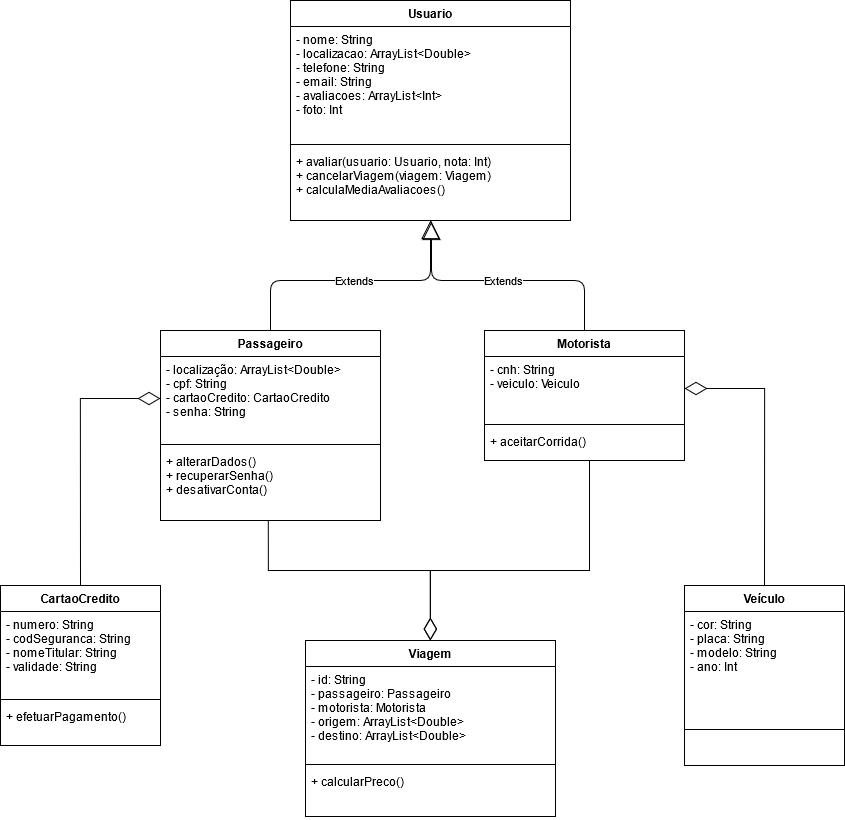

The diagram above was exported from draw.io. Its source (the exported page's mxGraphModel, read from the mxfile embedded in the PNG):
<mxGraphModel dx="3307" dy="2458" grid="1" gridSize="10" guides="1" tooltips="1" connect="1" arrows="1" fold="1" page="1" pageScale="1" pageWidth="827" pageHeight="1169" math="0" shadow="0">
  <root>
    <mxCell id="0" />
    <mxCell id="1" parent="0" />
    <mxCell id="lGEVE18FK8mCnvEkzv9V-42" style="edgeStyle=orthogonalEdgeStyle;rounded=0;orthogonalLoop=1;jettySize=auto;html=1;entryX=0.49;entryY=1;entryDx=0;entryDy=0;entryPerimeter=0;startArrow=diamondThin;startFill=0;endArrow=none;endFill=0;startSize=20;endSize=6;strokeWidth=1;" edge="1" parent="1" source="lGEVE18FK8mCnvEkzv9V-5" target="lGEVE18FK8mCnvEkzv9V-12">
      <mxGeometry relative="1" as="geometry">
        <Array as="points">
          <mxPoint x="360" y="490" />
          <mxPoint x="198" y="490" />
        </Array>
      </mxGeometry>
    </mxCell>
    <mxCell id="lGEVE18FK8mCnvEkzv9V-44" style="edgeStyle=orthogonalEdgeStyle;rounded=0;orthogonalLoop=1;jettySize=auto;html=1;entryX=0.525;entryY=1;entryDx=0;entryDy=0;entryPerimeter=0;startArrow=diamondThin;startFill=0;endArrow=none;endFill=0;startSize=20;endSize=6;strokeWidth=1;" edge="1" parent="1" source="lGEVE18FK8mCnvEkzv9V-5" target="lGEVE18FK8mCnvEkzv9V-16">
      <mxGeometry relative="1" as="geometry">
        <Array as="points">
          <mxPoint x="360" y="490" />
          <mxPoint x="519" y="490" />
        </Array>
      </mxGeometry>
    </mxCell>
    <mxCell id="lGEVE18FK8mCnvEkzv9V-5" value="Viagem" style="swimlane;fontStyle=1;align=center;verticalAlign=top;childLayout=stackLayout;horizontal=1;startSize=26;horizontalStack=0;resizeParent=1;resizeParentMax=0;resizeLast=0;collapsible=1;marginBottom=0;" vertex="1" parent="1">
      <mxGeometry x="235" y="560" width="250" height="176" as="geometry" />
    </mxCell>
    <mxCell id="lGEVE18FK8mCnvEkzv9V-6" value="- id: String&#10;- passageiro: Passageiro&#10;- motorista: Motorista&#10;- origem: ArrayList&lt;Double&gt;&#10;- destino: ArrayList&lt;Double&gt;&#10;" style="text;strokeColor=none;fillColor=none;align=left;verticalAlign=top;spacingLeft=4;spacingRight=4;overflow=hidden;rotatable=0;points=[[0,0.5],[1,0.5]];portConstraint=eastwest;" vertex="1" parent="lGEVE18FK8mCnvEkzv9V-5">
      <mxGeometry y="26" width="250" height="94" as="geometry" />
    </mxCell>
    <mxCell id="lGEVE18FK8mCnvEkzv9V-7" value="" style="line;strokeWidth=1;fillColor=none;align=left;verticalAlign=middle;spacingTop=-1;spacingLeft=3;spacingRight=3;rotatable=0;labelPosition=right;points=[];portConstraint=eastwest;" vertex="1" parent="lGEVE18FK8mCnvEkzv9V-5">
      <mxGeometry y="120" width="250" height="8" as="geometry" />
    </mxCell>
    <mxCell id="lGEVE18FK8mCnvEkzv9V-8" value="+ calcularPreco()&#10;" style="text;strokeColor=none;fillColor=none;align=left;verticalAlign=top;spacingLeft=4;spacingRight=4;overflow=hidden;rotatable=0;points=[[0,0.5],[1,0.5]];portConstraint=eastwest;" vertex="1" parent="lGEVE18FK8mCnvEkzv9V-5">
      <mxGeometry y="128" width="250" height="48" as="geometry" />
    </mxCell>
    <mxCell id="lGEVE18FK8mCnvEkzv9V-9" value="Passageiro" style="swimlane;fontStyle=1;align=center;verticalAlign=top;childLayout=stackLayout;horizontal=1;startSize=26;horizontalStack=0;resizeParent=1;resizeParentMax=0;resizeLast=0;collapsible=1;marginBottom=0;" vertex="1" parent="1">
      <mxGeometry x="90" y="250" width="220" height="190" as="geometry" />
    </mxCell>
    <mxCell id="lGEVE18FK8mCnvEkzv9V-10" value="- localização: ArrayList&lt;Double&gt;&#10;- cpf: String&#10;- cartaoCredito: CartaoCredito&#10;- senha: String" style="text;strokeColor=none;fillColor=none;align=left;verticalAlign=top;spacingLeft=4;spacingRight=4;overflow=hidden;rotatable=0;points=[[0,0.5],[1,0.5]];portConstraint=eastwest;" vertex="1" parent="lGEVE18FK8mCnvEkzv9V-9">
      <mxGeometry y="26" width="220" height="84" as="geometry" />
    </mxCell>
    <mxCell id="lGEVE18FK8mCnvEkzv9V-11" value="" style="line;strokeWidth=1;fillColor=none;align=left;verticalAlign=middle;spacingTop=-1;spacingLeft=3;spacingRight=3;rotatable=0;labelPosition=right;points=[];portConstraint=eastwest;" vertex="1" parent="lGEVE18FK8mCnvEkzv9V-9">
      <mxGeometry y="110" width="220" height="8" as="geometry" />
    </mxCell>
    <mxCell id="lGEVE18FK8mCnvEkzv9V-12" value="+ alterarDados()&#10;+ recuperarSenha()&#10;+ desativarConta()&#10;&#10;" style="text;strokeColor=none;fillColor=none;align=left;verticalAlign=top;spacingLeft=4;spacingRight=4;overflow=hidden;rotatable=0;points=[[0,0.5],[1,0.5]];portConstraint=eastwest;" vertex="1" parent="lGEVE18FK8mCnvEkzv9V-9">
      <mxGeometry y="118" width="220" height="72" as="geometry" />
    </mxCell>
    <mxCell id="lGEVE18FK8mCnvEkzv9V-13" value="Motorista" style="swimlane;fontStyle=1;align=center;verticalAlign=top;childLayout=stackLayout;horizontal=1;startSize=26;horizontalStack=0;resizeParent=1;resizeParentMax=0;resizeLast=0;collapsible=1;marginBottom=0;" vertex="1" parent="1">
      <mxGeometry x="414" y="250" width="200" height="130" as="geometry" />
    </mxCell>
    <mxCell id="lGEVE18FK8mCnvEkzv9V-14" value="- cnh: String&#10;- veiculo: Veiculo&#10;" style="text;strokeColor=none;fillColor=none;align=left;verticalAlign=top;spacingLeft=4;spacingRight=4;overflow=hidden;rotatable=0;points=[[0,0.5],[1,0.5]];portConstraint=eastwest;" vertex="1" parent="lGEVE18FK8mCnvEkzv9V-13">
      <mxGeometry y="26" width="200" height="64" as="geometry" />
    </mxCell>
    <mxCell id="lGEVE18FK8mCnvEkzv9V-15" value="" style="line;strokeWidth=1;fillColor=none;align=left;verticalAlign=middle;spacingTop=-1;spacingLeft=3;spacingRight=3;rotatable=0;labelPosition=right;points=[];portConstraint=eastwest;" vertex="1" parent="lGEVE18FK8mCnvEkzv9V-13">
      <mxGeometry y="90" width="200" height="8" as="geometry" />
    </mxCell>
    <mxCell id="lGEVE18FK8mCnvEkzv9V-16" value="+ aceitarCorrida()&#10;" style="text;strokeColor=none;fillColor=none;align=left;verticalAlign=top;spacingLeft=4;spacingRight=4;overflow=hidden;rotatable=0;points=[[0,0.5],[1,0.5]];portConstraint=eastwest;" vertex="1" parent="lGEVE18FK8mCnvEkzv9V-13">
      <mxGeometry y="98" width="200" height="32" as="geometry" />
    </mxCell>
    <mxCell id="lGEVE18FK8mCnvEkzv9V-17" value="Veículo" style="swimlane;fontStyle=1;align=center;verticalAlign=top;childLayout=stackLayout;horizontal=1;startSize=26;horizontalStack=0;resizeParent=1;resizeParentMax=0;resizeLast=0;collapsible=1;marginBottom=0;" vertex="1" parent="1">
      <mxGeometry x="614" y="505" width="160" height="180" as="geometry" />
    </mxCell>
    <mxCell id="lGEVE18FK8mCnvEkzv9V-18" value="- cor: String&#10;- placa: String&#10;- modelo: String&#10;- ano: Int&#10;" style="text;strokeColor=none;fillColor=none;align=left;verticalAlign=top;spacingLeft=4;spacingRight=4;overflow=hidden;rotatable=0;points=[[0,0.5],[1,0.5]];portConstraint=eastwest;" vertex="1" parent="lGEVE18FK8mCnvEkzv9V-17">
      <mxGeometry y="26" width="160" height="114" as="geometry" />
    </mxCell>
    <mxCell id="lGEVE18FK8mCnvEkzv9V-19" value="" style="line;strokeWidth=1;fillColor=none;align=left;verticalAlign=middle;spacingTop=-1;spacingLeft=3;spacingRight=3;rotatable=0;labelPosition=right;points=[];portConstraint=eastwest;" vertex="1" parent="lGEVE18FK8mCnvEkzv9V-17">
      <mxGeometry y="140" width="160" height="8" as="geometry" />
    </mxCell>
    <mxCell id="lGEVE18FK8mCnvEkzv9V-20" value=" " style="text;strokeColor=none;fillColor=none;align=left;verticalAlign=top;spacingLeft=4;spacingRight=4;overflow=hidden;rotatable=0;points=[[0,0.5],[1,0.5]];portConstraint=eastwest;" vertex="1" parent="lGEVE18FK8mCnvEkzv9V-17">
      <mxGeometry y="148" width="160" height="32" as="geometry" />
    </mxCell>
    <mxCell id="lGEVE18FK8mCnvEkzv9V-21" value="CartaoCredito" style="swimlane;fontStyle=1;align=center;verticalAlign=top;childLayout=stackLayout;horizontal=1;startSize=26;horizontalStack=0;resizeParent=1;resizeParentMax=0;resizeLast=0;collapsible=1;marginBottom=0;" vertex="1" parent="1">
      <mxGeometry x="-70" y="505" width="160" height="160" as="geometry" />
    </mxCell>
    <mxCell id="lGEVE18FK8mCnvEkzv9V-22" value="- numero: String&#10;- codSeguranca: String&#10;- nomeTitular: String&#10;- validade: String&#10;" style="text;strokeColor=none;fillColor=none;align=left;verticalAlign=top;spacingLeft=4;spacingRight=4;overflow=hidden;rotatable=0;points=[[0,0.5],[1,0.5]];portConstraint=eastwest;" vertex="1" parent="lGEVE18FK8mCnvEkzv9V-21">
      <mxGeometry y="26" width="160" height="84" as="geometry" />
    </mxCell>
    <mxCell id="lGEVE18FK8mCnvEkzv9V-23" value="" style="line;strokeWidth=1;fillColor=none;align=left;verticalAlign=middle;spacingTop=-1;spacingLeft=3;spacingRight=3;rotatable=0;labelPosition=right;points=[];portConstraint=eastwest;" vertex="1" parent="lGEVE18FK8mCnvEkzv9V-21">
      <mxGeometry y="110" width="160" height="8" as="geometry" />
    </mxCell>
    <mxCell id="lGEVE18FK8mCnvEkzv9V-24" value="+ efetuarPagamento()&#10;" style="text;strokeColor=none;fillColor=none;align=left;verticalAlign=top;spacingLeft=4;spacingRight=4;overflow=hidden;rotatable=0;points=[[0,0.5],[1,0.5]];portConstraint=eastwest;" vertex="1" parent="lGEVE18FK8mCnvEkzv9V-21">
      <mxGeometry y="118" width="160" height="42" as="geometry" />
    </mxCell>
    <mxCell id="lGEVE18FK8mCnvEkzv9V-27" value="Usuario" style="swimlane;fontStyle=1;align=center;verticalAlign=top;childLayout=stackLayout;horizontal=1;startSize=26;horizontalStack=0;resizeParent=1;resizeParentMax=0;resizeLast=0;collapsible=1;marginBottom=0;" vertex="1" parent="1">
      <mxGeometry x="220" y="-80" width="280" height="220" as="geometry" />
    </mxCell>
    <mxCell id="lGEVE18FK8mCnvEkzv9V-28" value="- nome: String&#10;- localizacao: ArrayList&lt;Double&gt;&#10;- telefone: String&#10;- email: String&#10;- avaliacoes: ArrayList&lt;Int&gt;&#10;- foto: Int&#10;" style="text;strokeColor=none;fillColor=none;align=left;verticalAlign=top;spacingLeft=4;spacingRight=4;overflow=hidden;rotatable=0;points=[[0,0.5],[1,0.5]];portConstraint=eastwest;" vertex="1" parent="lGEVE18FK8mCnvEkzv9V-27">
      <mxGeometry y="26" width="280" height="114" as="geometry" />
    </mxCell>
    <mxCell id="lGEVE18FK8mCnvEkzv9V-29" value="" style="line;strokeWidth=1;fillColor=none;align=left;verticalAlign=middle;spacingTop=-1;spacingLeft=3;spacingRight=3;rotatable=0;labelPosition=right;points=[];portConstraint=eastwest;" vertex="1" parent="lGEVE18FK8mCnvEkzv9V-27">
      <mxGeometry y="140" width="280" height="8" as="geometry" />
    </mxCell>
    <mxCell id="lGEVE18FK8mCnvEkzv9V-30" value="+ avaliar(usuario: Usuario, nota: Int)&#10;+ cancelarViagem(viagem: Viagem)&#10;+ calculaMediaAvaliacoes()&#10;" style="text;strokeColor=none;fillColor=none;align=left;verticalAlign=top;spacingLeft=4;spacingRight=4;overflow=hidden;rotatable=0;points=[[0,0.5],[1,0.5]];portConstraint=eastwest;" vertex="1" parent="lGEVE18FK8mCnvEkzv9V-27">
      <mxGeometry y="148" width="280" height="72" as="geometry" />
    </mxCell>
    <mxCell id="lGEVE18FK8mCnvEkzv9V-37" value="Extends" style="endArrow=block;endSize=16;endFill=0;html=1;exitX=0.5;exitY=0;exitDx=0;exitDy=0;entryX=0.5;entryY=1;entryDx=0;entryDy=0;" edge="1" parent="1" source="lGEVE18FK8mCnvEkzv9V-9" target="lGEVE18FK8mCnvEkzv9V-27">
      <mxGeometry width="160" relative="1" as="geometry">
        <mxPoint x="280" y="210" as="sourcePoint" />
        <mxPoint x="440" y="210" as="targetPoint" />
        <Array as="points">
          <mxPoint x="200" y="200" />
          <mxPoint x="360" y="200" />
        </Array>
      </mxGeometry>
    </mxCell>
    <mxCell id="lGEVE18FK8mCnvEkzv9V-38" value="Extends" style="endArrow=block;endSize=16;endFill=0;html=1;exitX=0.5;exitY=0;exitDx=0;exitDy=0;" edge="1" parent="1" source="lGEVE18FK8mCnvEkzv9V-13">
      <mxGeometry width="160" relative="1" as="geometry">
        <mxPoint x="280" y="210" as="sourcePoint" />
        <mxPoint x="361" y="141" as="targetPoint" />
        <Array as="points">
          <mxPoint x="514" y="200" />
          <mxPoint x="361" y="200" />
        </Array>
      </mxGeometry>
    </mxCell>
    <mxCell id="lGEVE18FK8mCnvEkzv9V-39" style="edgeStyle=orthogonalEdgeStyle;rounded=0;orthogonalLoop=1;jettySize=auto;html=1;entryX=0.5;entryY=0;entryDx=0;entryDy=0;endArrow=none;endFill=0;strokeWidth=1;endSize=6;startArrow=diamondThin;startFill=0;startSize=20;" edge="1" parent="1" source="lGEVE18FK8mCnvEkzv9V-10" target="lGEVE18FK8mCnvEkzv9V-21">
      <mxGeometry relative="1" as="geometry" />
    </mxCell>
    <mxCell id="lGEVE18FK8mCnvEkzv9V-40" style="edgeStyle=orthogonalEdgeStyle;rounded=0;orthogonalLoop=1;jettySize=auto;html=1;exitX=1;exitY=0.5;exitDx=0;exitDy=0;entryX=0.5;entryY=0;entryDx=0;entryDy=0;startArrow=diamondThin;startFill=0;endArrow=none;endFill=0;strokeWidth=1;endSize=6;startSize=20;" edge="1" parent="1" source="lGEVE18FK8mCnvEkzv9V-14" target="lGEVE18FK8mCnvEkzv9V-17">
      <mxGeometry relative="1" as="geometry" />
    </mxCell>
  </root>
</mxGraphModel>